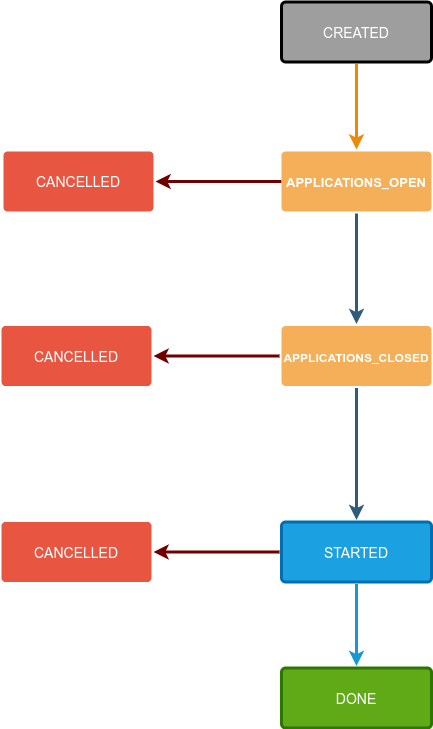

The diagram above was exported from draw.io. Its source (the exported page's mxGraphModel, read from the mxfile embedded in the PNG):
<mxGraphModel dx="1182" dy="803" grid="1" gridSize="10" guides="1" tooltips="1" connect="1" arrows="1" fold="1" page="1" pageScale="1" pageWidth="1169" pageHeight="827" background="#ffffff" math="0" shadow="0">
  <root>
    <mxCell id="0" />
    <mxCell id="1" parent="0" />
    <mxCell id="1745" value="" style="edgeStyle=none;rounded=0;jumpStyle=none;html=1;shadow=0;labelBackgroundColor=none;startArrow=none;startFill=0;endArrow=classic;endFill=1;jettySize=auto;orthogonalLoop=1;strokeColor=#2F5B7C;strokeWidth=3;fontFamily=Helvetica;fontSize=16;fontColor=#23445D;spacing=5;exitX=0.5;exitY=1;exitDx=0;exitDy=0;entryX=0.5;entryY=0;entryDx=0;entryDy=0;" parent="1" source="Kff8pXqbPVkJYYZNVOtv-1779" target="Kff8pXqbPVkJYYZNVOtv-1780" edge="1">
      <mxGeometry relative="1" as="geometry">
        <mxPoint x="570" y="272" as="sourcePoint" />
        <mxPoint x="570" y="360" as="targetPoint" />
      </mxGeometry>
    </mxCell>
    <mxCell id="1747" value="" style="edgeStyle=none;rounded=0;jumpStyle=none;html=1;shadow=0;labelBackgroundColor=none;startArrow=none;startFill=0;endArrow=classic;endFill=1;jettySize=auto;orthogonalLoop=1;strokeColor=#2F5B7C;strokeWidth=3;fontFamily=Helvetica;fontSize=16;fontColor=#23445D;spacing=5;exitX=0.5;exitY=1;exitDx=0;exitDy=0;" parent="1" source="Kff8pXqbPVkJYYZNVOtv-1780" target="1760" edge="1">
      <mxGeometry relative="1" as="geometry">
        <mxPoint x="570" y="452.5" as="sourcePoint" />
      </mxGeometry>
    </mxCell>
    <mxCell id="1748" value="" style="edgeStyle=none;rounded=0;jumpStyle=none;html=1;shadow=0;labelBackgroundColor=none;startArrow=none;startFill=0;endArrow=classic;endFill=1;jettySize=auto;orthogonalLoop=1;strokeColor=#6F0000;strokeWidth=3;fontFamily=Helvetica;fontSize=16;fontColor=#23445D;spacing=5;exitX=0;exitY=0.5;exitDx=0;exitDy=0;fillColor=#a20025;" parent="1" source="Kff8pXqbPVkJYYZNVOtv-1780" target="1753" edge="1">
      <mxGeometry relative="1" as="geometry">
        <mxPoint x="493" y="415.5" as="sourcePoint" />
      </mxGeometry>
    </mxCell>
    <mxCell id="1753" value="CANCELLED" style="rounded=1;whiteSpace=wrap;html=1;shadow=0;labelBackgroundColor=none;strokeColor=none;strokeWidth=3;fillColor=#e85642;fontFamily=Helvetica;fontSize=14;fontColor=#FFFFFF;align=center;spacing=5;fontStyle=0;arcSize=7;perimeterSpacing=2;" parent="1" vertex="1">
      <mxGeometry x="215" y="374.5" width="150" height="60" as="geometry" />
    </mxCell>
    <mxCell id="1758" value="" style="edgeStyle=none;rounded=0;jumpStyle=none;html=1;shadow=0;labelBackgroundColor=none;startArrow=none;startFill=0;endArrow=classic;endFill=1;jettySize=auto;orthogonalLoop=1;strokeColor=#1699D3;strokeWidth=3;fontFamily=Helvetica;fontSize=14;fontColor=#FFFFFF;spacing=5;" parent="1" source="1760" target="1762" edge="1">
      <mxGeometry relative="1" as="geometry" />
    </mxCell>
    <mxCell id="1760" value="STARTED" style="rounded=1;whiteSpace=wrap;html=1;shadow=0;labelBackgroundColor=none;strokeColor=#006EAF;strokeWidth=3;fillColor=#1ba1e2;fontFamily=Helvetica;fontSize=14;align=center;spacing=5;fontStyle=0;arcSize=7;perimeterSpacing=2;fontColor=#ffffff;" parent="1" vertex="1">
      <mxGeometry x="495" y="570.5" width="150" height="60" as="geometry" />
    </mxCell>
    <mxCell id="1762" value="DONE" style="rounded=1;whiteSpace=wrap;html=1;shadow=0;labelBackgroundColor=none;strokeColor=#2D7600;strokeWidth=3;fillColor=#60a917;fontFamily=Helvetica;fontSize=14;fontColor=#ffffff;align=center;spacing=5;arcSize=7;perimeterSpacing=2;" parent="1" vertex="1">
      <mxGeometry x="495" y="716.5" width="150" height="60" as="geometry" />
    </mxCell>
    <mxCell id="1767" value="CREATED" style="rounded=1;whiteSpace=wrap;html=1;shadow=0;labelBackgroundColor=none;strokeWidth=3;fontFamily=Helvetica;fontSize=14;align=center;spacing=5;arcSize=7;perimeterSpacing=2;fontStyle=0;fontColor=#FFFFFF;fillColor=#9E9E9E;" parent="1" vertex="1">
      <mxGeometry x="495" y="50.5" width="150" height="60" as="geometry" />
    </mxCell>
    <mxCell id="1768" value="" style="edgeStyle=none;rounded=0;jumpStyle=none;html=1;shadow=0;labelBackgroundColor=none;startArrow=none;startFill=0;endArrow=classic;endFill=1;jettySize=auto;orthogonalLoop=1;strokeColor=#F08705;strokeWidth=3;fontFamily=Helvetica;fontSize=14;fontColor=#FFFFFF;spacing=5;entryX=0.5;entryY=0;entryDx=0;entryDy=0;exitX=0.5;exitY=1;exitDx=0;exitDy=0;" parent="1" source="1767" target="Kff8pXqbPVkJYYZNVOtv-1779" edge="1">
      <mxGeometry relative="1" as="geometry">
        <mxPoint x="530" y="140" as="sourcePoint" />
        <mxPoint x="570" y="208" as="targetPoint" />
      </mxGeometry>
    </mxCell>
    <mxCell id="Kff8pXqbPVkJYYZNVOtv-1779" value="&lt;span style=&quot;font-size: 13px; font-weight: 700;&quot;&gt;APPLICATIONS_OPEN&lt;/span&gt;" style="rounded=1;whiteSpace=wrap;html=1;shadow=0;labelBackgroundColor=none;strokeColor=none;strokeWidth=3;fillColor=#f5af58;fontFamily=Helvetica;fontSize=14;align=center;spacing=5;arcSize=7;perimeterSpacing=2;fontColor=#FFFFFF;" parent="1" vertex="1">
      <mxGeometry x="495" y="200" width="150" height="60" as="geometry" />
    </mxCell>
    <mxCell id="Kff8pXqbPVkJYYZNVOtv-1780" value="&lt;span style=&quot;font-weight: 700&quot;&gt;&lt;font style=&quot;font-size: 12px&quot;&gt;APPLICATIONS_CLOSED&lt;/font&gt;&lt;/span&gt;" style="rounded=1;whiteSpace=wrap;html=1;shadow=0;labelBackgroundColor=none;strokeColor=none;strokeWidth=3;fillColor=#f5af58;fontFamily=Helvetica;fontSize=14;align=center;spacing=5;arcSize=7;perimeterSpacing=2;fontColor=#FFFFFF;" parent="1" vertex="1">
      <mxGeometry x="495" y="374.5" width="150" height="60" as="geometry" />
    </mxCell>
    <mxCell id="Kff8pXqbPVkJYYZNVOtv-1781" value="" style="edgeStyle=none;rounded=0;jumpStyle=none;html=1;shadow=0;labelBackgroundColor=none;startArrow=none;startFill=0;endArrow=classic;endFill=1;jettySize=auto;orthogonalLoop=1;strokeColor=#6F0000;strokeWidth=3;fontFamily=Helvetica;fontSize=16;fontColor=#23445D;spacing=5;exitX=0;exitY=0.5;exitDx=0;exitDy=0;fillColor=#a20025;" parent="1" target="Kff8pXqbPVkJYYZNVOtv-1782" edge="1">
      <mxGeometry relative="1" as="geometry">
        <mxPoint x="495" y="230" as="sourcePoint" />
      </mxGeometry>
    </mxCell>
    <mxCell id="Kff8pXqbPVkJYYZNVOtv-1782" value="CANCELLED" style="rounded=1;whiteSpace=wrap;html=1;shadow=0;labelBackgroundColor=none;strokeColor=none;strokeWidth=3;fillColor=#e85642;fontFamily=Helvetica;fontSize=14;fontColor=#FFFFFF;align=center;spacing=5;fontStyle=0;arcSize=7;perimeterSpacing=2;" parent="1" vertex="1">
      <mxGeometry x="217" y="200" width="150" height="60" as="geometry" />
    </mxCell>
    <mxCell id="Kff8pXqbPVkJYYZNVOtv-1783" value="" style="edgeStyle=none;rounded=0;jumpStyle=none;html=1;shadow=0;labelBackgroundColor=none;startArrow=none;startFill=0;endArrow=classic;endFill=1;jettySize=auto;orthogonalLoop=1;strokeColor=#6F0000;strokeWidth=3;fontFamily=Helvetica;fontSize=16;fontColor=#23445D;spacing=5;exitX=0;exitY=0.5;exitDx=0;exitDy=0;fillColor=#a20025;" parent="1" target="Kff8pXqbPVkJYYZNVOtv-1784" edge="1">
      <mxGeometry relative="1" as="geometry">
        <mxPoint x="493" y="600.5" as="sourcePoint" />
      </mxGeometry>
    </mxCell>
    <mxCell id="Kff8pXqbPVkJYYZNVOtv-1784" value="CANCELLED" style="rounded=1;whiteSpace=wrap;html=1;shadow=0;labelBackgroundColor=none;strokeColor=none;strokeWidth=3;fillColor=#e85642;fontFamily=Helvetica;fontSize=14;fontColor=#FFFFFF;align=center;spacing=5;fontStyle=0;arcSize=7;perimeterSpacing=2;" parent="1" vertex="1">
      <mxGeometry x="215" y="570.5" width="150" height="60" as="geometry" />
    </mxCell>
  </root>
</mxGraphModel>